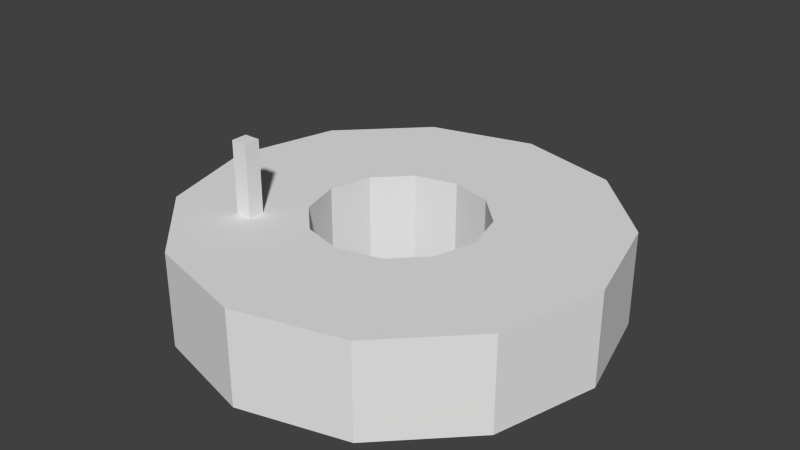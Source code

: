 # Source: grindstone_top.blend  (saved by Blender 2.76.0; exported with 4.5.12 LTS)
import bpy
from mathutils import Matrix  # noqa: F401  (used for matrix-valued properties, if any)

bpy.ops.wm.read_factory_settings(use_empty=True)
scene = bpy.context.scene
scene.name = 'Scene'

# ---- collections
col_collection_1 = bpy.data.collections.new('Collection 1'); scene.collection.children.link(col_collection_1)

# ---- world
world_world = bpy.data.worlds.new('World'); scene.world = world_world
world_world.color = (0.05088, 0.05088, 0.05088)
world_world.use_sun_shadow = False
world_world.sun_shadow_jitter_overblur = 0.0
world_world.cycles.sampling_method = 'MANUAL'
world_world.cycles.sample_map_resolution = 256

# ---- meshes
me_cube_002 = bpy.data.meshes.new('Cube.002')
me_cube_002.from_pydata([(0.261, 0.302, 0.4106), (0.261, 0.302, 0.5651), (0.261, 0.3365, 0.4106), (0.261, 0.3365, 0.5651), (0.2955, 0.302, 0.4106), (0.2955, 0.302, 0.5651), (0.2955, 0.3365, 0.4106), (0.2955, 0.3365, 0.5651), (0.5022, 0.68, 0.2123), (0.5022, 0.68, 0.4123), (0.5922, 0.6559, 0.2123), (0.5922, 0.6559, 0.4123), (0.6581, 0.59, 0.2123), (0.6581, 0.59, 0.4123), (0.6822, 0.5, 0.2123), (0.6822, 0.5, 0.4123), (0.6581, 0.41, 0.2123), (0.6581, 0.41, 0.4123), (0.5922, 0.3441, 0.2123), (0.5922, 0.3441, 0.4123), (0.5022, 0.32, 0.2123), (0.5022, 0.32, 0.4123), (0.4122, 0.3441, 0.2123), (0.4122, 0.3441, 0.4123), (0.3463, 0.41, 0.2123), (0.3463, 0.41, 0.4123), (0.3222, 0.5, 0.2123), (0.3222, 0.5, 0.4123), (0.3463, 0.59, 0.2123), (0.3463, 0.59, 0.4123), (0.4122, 0.6559, 0.2123), (0.4122, 0.6559, 0.4123), (0.5022, 0.9501, 0.2123), (0.7272, 0.8898, 0.2123), (0.7272, 0.8898, 0.4123), (0.5022, 0.9501, 0.4123), (0.8919, 0.7251, 0.2123), (0.8919, 0.7251, 0.4123), (0.9522, 0.5001, 0.2123), (0.9522, 0.5001, 0.4123), (0.8919, 0.2751, 0.2123), (0.8919, 0.2751, 0.4123), (0.7272, 0.1104, 0.2123), (0.7272, 0.1104, 0.4123), (0.5022, 0.05009, 0.2123), (0.5022, 0.05009, 0.4123), (0.2772, 0.1104, 0.2123), (0.2772, 0.1104, 0.4123), (0.1125, 0.2751, 0.2123), (0.1125, 0.2751, 0.4123), (0.0522, 0.5001, 0.2123), (0.0522, 0.5001, 0.4123), (0.1125, 0.7251, 0.2123), (0.1125, 0.7251, 0.4123), (0.2772, 0.8898, 0.2123), (0.2772, 0.8898, 0.4123)], [], [(1, 3, 2, 0), (3, 7, 6, 2), (7, 5, 4, 6), (5, 1, 0, 4), (0, 2, 6, 4), (5, 7, 3, 1), (8, 10, 11, 9), (10, 12, 13, 11), (12, 14, 15, 13), (14, 16, 17, 15), (16, 18, 19, 17), (18, 20, 21, 19), (20, 22, 23, 21), (22, 24, 25, 23), (24, 26, 27, 25), (26, 28, 29, 27), (14, 38, 40, 16), (30, 8, 9, 31), (28, 30, 31, 29), (50, 51, 53, 52), (31, 55, 53, 29), (21, 45, 43, 19), (28, 52, 54, 30), (18, 42, 44, 20), (11, 34, 35, 9), (25, 49, 47, 23), (15, 39, 37, 13), (52, 53, 55, 54), (54, 55, 35, 32), (48, 49, 51, 50), (46, 47, 49, 48), (44, 45, 47, 46), (42, 43, 45, 44), (40, 41, 43, 42), (38, 39, 41, 40), (36, 37, 39, 38), (33, 34, 37, 36), (32, 35, 34, 33), (24, 48, 50, 26), (17, 41, 39, 15), (27, 51, 49, 25), (10, 33, 36, 12), (20, 44, 46, 22), (30, 54, 32, 8), (13, 37, 34, 11), (23, 47, 45, 21), (9, 35, 55, 31), (16, 40, 42, 18), (26, 50, 52, 28), (19, 43, 41, 17), (29, 53, 51, 27), (12, 36, 38, 14), (22, 46, 48, 24), (8, 32, 33, 10)])
_uv = me_cube_002.uv_layers.new(name='UVMap')
_uv.uv.foreach_set('vector', [0.1339, 0.5969, 0.1339, 0.7403, 0.7757, 0.7403, 0.7757, 0.5969, 0.1381, 0.3401, 0.1381, 0.4862, 0.7923, 0.4862, 0.7923, 0.3401, 0.1339, 0.7403, 0.1339, 0.5969, 0.7757, 0.5969, 0.7757, 0.7403, 0.1381, 0.4862, 0.1381, 0.3401, 0.7923, 0.3401, 0.7923, 0.4862, 0.4573, 0.1049, 0.4573, 0.2331, 0.5856, 0.2331, 0.5856, 0.1049, 0.5856, 0.1049, 0.5856, 0.2331, 0.4573, 0.2331, 0.4573, 0.1049, 0.7157, 0.3098, 0.5906, 0.3098, 0.5906, 0.7048, 0.7157, 0.7048, 0.5906, 0.3098, 0.463, 0.3098, 0.463, 0.7048, 0.5906, 0.7048, 0.463, 0.3098, 0.3378, 0.3098, 0.3378, 0.7048, 0.463, 0.7048, 0.3378, 0.3098, 0.2219, 0.3098, 0.2219, 0.7048, 0.3378, 0.7048, 0.2219, 0.3098, 0.1285, 0.3098, 0.1285, 0.7048, 0.2219, 0.7048, 0.1285, 0.3098, 0.09623, 0.3098, 0.09623, 0.7048, 0.1285, 0.7048, 0.09623, 0.3098, 0.2719, 0.3098, 0.2719, 0.7048, 0.09623, 0.7048, 0.2719, 0.3098, 0.7773, 0.3098, 0.7773, 0.7048, 0.2719, 0.7048, 0.7773, 0.3098, 0.956, 0.3098, 0.956, 0.7048, 0.7773, 0.7048, 0.956, 0.3098, 0.9247, 0.3098, 0.9247, 0.7048, 0.956, 0.7048, 0.6878, 0.5041, 0.9716, 0.5042, 0.9082, 0.2677, 0.6625, 0.4095, 0.8315, 0.3098, 0.7157, 0.3098, 0.7157, 0.7048, 0.8315, 0.7048, 0.9247, 0.3098, 0.8315, 0.3098, 0.8315, 0.7048, 0.9247, 0.7048, 0.956, 0.3098, 0.956, 0.7048, 0.9247, 0.7048, 0.9247, 0.3098, 0.4219, 0.6454, 0.2808, 0.8899, 0.1086, 0.7178, 0.353, 0.5765, 0.516, 0.2943, 0.516, 0.0121, 0.7512, 0.07513, 0.6101, 0.3195, 0.3348, 0.5987, 0.0891, 0.7407, 0.2622, 0.9138, 0.4041, 0.6679, 0.5933, 0.3403, 0.7351, 0.09461, 0.4987, 0.03125, 0.4987, 0.3149, 0.6101, 0.6454, 0.7512, 0.8899, 0.516, 0.953, 0.516, 0.6706, 0.353, 0.3884, 0.1086, 0.2473, 0.2808, 0.07513, 0.4219, 0.3195, 0.7042, 0.4824, 0.9864, 0.4825, 0.9234, 0.7178, 0.6789, 0.5765, 0.9247, 0.3098, 0.9247, 0.7048, 0.8315, 0.7048, 0.8315, 0.3098, 0.8315, 0.3098, 0.8315, 0.7048, 0.7157, 0.7048, 0.7157, 0.3098, 0.7773, 0.3098, 0.7773, 0.7048, 0.956, 0.7048, 0.956, 0.3098, 0.2719, 0.3098, 0.2719, 0.7048, 0.7773, 0.7048, 0.7773, 0.3098, 0.09623, 0.3098, 0.09623, 0.7048, 0.2719, 0.7048, 0.2719, 0.3098, 0.1285, 0.3098, 0.1285, 0.7048, 0.09623, 0.7048, 0.09623, 0.3098, 0.2219, 0.3098, 0.2219, 0.7048, 0.1285, 0.7048, 0.1285, 0.3098, 0.3378, 0.3098, 0.3378, 0.7048, 0.2219, 0.7048, 0.2219, 0.3098, 0.463, 0.3098, 0.463, 0.7048, 0.3378, 0.7048, 0.3378, 0.3098, 0.5906, 0.3098, 0.5906, 0.7048, 0.463, 0.7048, 0.463, 0.3098, 0.7157, 0.3098, 0.7157, 0.7048, 0.5906, 0.7048, 0.5906, 0.3098, 0.3348, 0.4095, 0.0891, 0.2677, 0.02574, 0.5042, 0.3095, 0.5041, 0.6789, 0.3884, 0.9234, 0.2473, 0.9864, 0.4825, 0.7042, 0.4824, 0.3278, 0.4824, 0.04555, 0.4825, 0.1086, 0.2473, 0.353, 0.3884, 0.5933, 0.6679, 0.7351, 0.9138, 0.9082, 0.7407, 0.6625, 0.5987, 0.4987, 0.3149, 0.4987, 0.03125, 0.2622, 0.09461, 0.4041, 0.3403, 0.4041, 0.6679, 0.2622, 0.9138, 0.4987, 0.9771, 0.4987, 0.6933, 0.6789, 0.5765, 0.9234, 0.7178, 0.7512, 0.8899, 0.6101, 0.6454, 0.4219, 0.3195, 0.2808, 0.07513, 0.516, 0.0121, 0.516, 0.2943, 0.516, 0.6706, 0.516, 0.953, 0.2808, 0.8899, 0.4219, 0.6454, 0.6625, 0.4095, 0.9082, 0.2677, 0.7351, 0.09461, 0.5933, 0.3403, 0.3095, 0.5041, 0.02574, 0.5042, 0.0891, 0.7407, 0.3348, 0.5987, 0.6101, 0.3195, 0.7512, 0.07513, 0.9234, 0.2473, 0.6789, 0.3884, 0.353, 0.5765, 0.1086, 0.7178, 0.04555, 0.4825, 0.3278, 0.4824, 0.6625, 0.5987, 0.9082, 0.7407, 0.9716, 0.5042, 0.6878, 0.5041, 0.4041, 0.3403, 0.2622, 0.09461, 0.0891, 0.2677, 0.3348, 0.4095, 0.4987, 0.6933, 0.4987, 0.9771, 0.7351, 0.9138, 0.5933, 0.6679])
me_cube_002.use_remesh_preserve_volume = False
me_cube_002.use_remesh_preserve_attributes = False
me_cube_002.use_mirror_vertex_groups = False
me_cube_002.update()

# ---- objects
ob_cube = bpy.data.objects.new('Cube', me_cube_002)

# ---- transforms, parenting, visibility, modifiers, constraints
ob_cube.location = (0.0, -1.0, 0.0)
ob_cube.lineart.crease_threshold = 0.0

# ---- collection membership
col_collection_1.objects.link(ob_cube)

# ---- scene / render settings (as saved in the file)
scene.frame_start = 1; scene.frame_end = 250; scene.frame_set(1)
scene.render.engine = 'BLENDER_EEVEE_NEXT'
scene.render.image_settings.color_mode = 'RGB'
scene.render.image_settings.compression = 90
scene.render.resolution_percentage = 50
scene.render.dither_intensity = 0.0
scene.cycles.use_denoising = False
scene.cycles.samples = 10
scene.cycles.sampling_pattern = 'TABULATED_SOBOL'
scene.cycles.light_sampling_threshold = 0.0
scene.cycles.use_adaptive_sampling = False
scene.cycles.use_light_tree = False
scene.cycles.blur_glossy = 0.0
scene.cycles.volume_bounces = 1
scene.cycles.pixel_filter_type = 'GAUSSIAN'
scene.cycles.sample_clamp_indirect = 0.0
scene.view_settings.view_transform = 'Standard'
bpy.context.view_layer.update()

# ---- added for rendering (the .blend has no active camera and no usable light): camera, sun
cam_auto = bpy.data.cameras.new('AutoCamera')
cam_auto.lens = 50.0
cam_auto.sensor_width = 36.0
cam_auto.clip_end = 1000.0
ob_auto_camera = bpy.data.objects.new('AutoCamera', cam_auto)
scene.collection.objects.link(ob_auto_camera)
ob_auto_camera.location = (1.72423, -1.96635, 1.36633)
ob_auto_camera.rotation_euler = (1.09748, -7.21219e-08, 0.694738)
scene.camera = ob_auto_camera
light_auto_sun = bpy.data.lights.new('AutoSun', 'SUN')
light_auto_sun.energy = 3.0
light_auto_sun.angle = 0.0523599
ob_auto_sun = bpy.data.objects.new('AutoSun', light_auto_sun)
scene.collection.objects.link(ob_auto_sun)
ob_auto_sun.rotation_euler = (0.872665, 0.174533, 0.523599)
bpy.context.view_layer.update()
